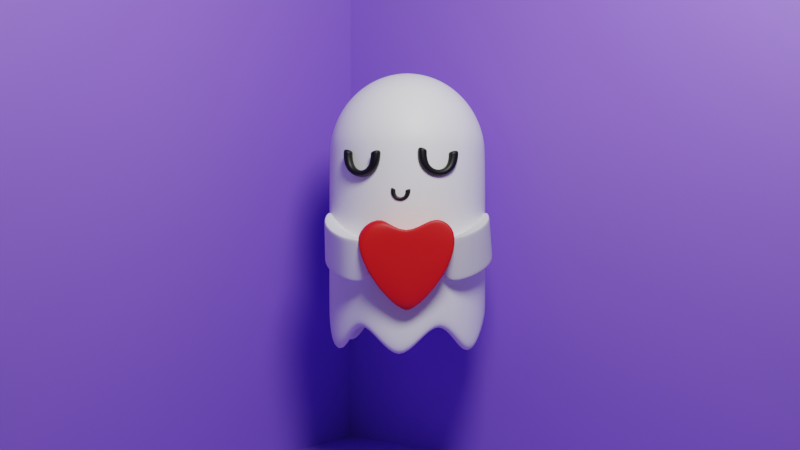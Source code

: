 # Source: ghost.blend  (saved by Blender 3.3.6; exported with 4.5.12 LTS)
import bpy
from mathutils import Matrix  # noqa: F401  (used for matrix-valued properties, if any)

bpy.ops.wm.read_factory_settings(use_empty=True)
scene = bpy.context.scene
scene.name = 'Scene'

# ---- collections
col_collection = bpy.data.collections.new('Collection'); scene.collection.children.link(col_collection)

# ---- materials (node trees are filled in below, after node groups)
mat_material_001 = bpy.data.materials.new('Material.001')
mat_material_002 = bpy.data.materials.new('Material.002')
mat_material_003 = bpy.data.materials.new('Material.003')
mat_material_004 = bpy.data.materials.new('Material.004')

# ---- material node trees
mat_material_001.use_nodes = True; mat_material_001.node_tree.nodes.clear()
_N = mat_material_001.node_tree.nodes; _L = mat_material_001.node_tree.links
n0 = _N.new('ShaderNodeBsdfPrincipled'); n0.name = 'Principled BSDF'; n0.location = (10, 300)
n0.distribution = 'GGX'
n0.subsurface_method = 'RANDOM_WALK_SKIN'
n0.inputs[0].default_value = (1.0, 1.0, 1.0, 1.0)
n0.inputs[3].default_value = 1.45
n0.inputs[27].default_value = (0.0, 0.0, 0.0, 1.0)
n0.inputs[28].default_value = 1.0
n1 = _N.new('ShaderNodeOutputMaterial'); n1.name = 'Material Output'; n1.location = (300, 300)
_L.new(n0.outputs[0], n1.inputs[0])
n1.is_active_output = True
mat_material_002.use_nodes = True; mat_material_002.node_tree.nodes.clear()
_N = mat_material_002.node_tree.nodes; _L = mat_material_002.node_tree.links
n0 = _N.new('ShaderNodeBsdfPrincipled'); n0.name = 'Principled BSDF'; n0.location = (10, 300)
n0.distribution = 'GGX'
n0.subsurface_method = 'RANDOM_WALK_SKIN'
n0.inputs[0].default_value = (0.0, 0.0, 0.0, 1.0)
n0.inputs[3].default_value = 1.45
n0.inputs[27].default_value = (0.0, 0.0, 0.0, 1.0)
n0.inputs[28].default_value = 1.0
n1 = _N.new('ShaderNodeOutputMaterial'); n1.name = 'Material Output'; n1.location = (300, 300)
_L.new(n0.outputs[0], n1.inputs[0])
n1.is_active_output = True
mat_material_003.use_nodes = True; mat_material_003.node_tree.nodes.clear()
_N = mat_material_003.node_tree.nodes; _L = mat_material_003.node_tree.links
n0 = _N.new('ShaderNodeBsdfPrincipled'); n0.name = 'Principled BSDF'; n0.location = (10, 300)
n0.distribution = 'GGX'
n0.subsurface_method = 'RANDOM_WALK_SKIN'
n0.inputs[0].default_value = (0.8, 0.002981, 0.003734, 1.0)
n0.inputs[3].default_value = 1.45
n0.inputs[27].default_value = (0.0, 0.0, 0.0, 1.0)
n0.inputs[28].default_value = 1.0
n1 = _N.new('ShaderNodeOutputMaterial'); n1.name = 'Material Output'; n1.location = (300, 300)
_L.new(n0.outputs[0], n1.inputs[0])
n1.is_active_output = True
mat_material_004.use_nodes = True; mat_material_004.node_tree.nodes.clear()
_N = mat_material_004.node_tree.nodes; _L = mat_material_004.node_tree.links
n0 = _N.new('ShaderNodeBsdfPrincipled'); n0.name = 'Principled BSDF'; n0.location = (10, 300)
n0.distribution = 'GGX'
n0.subsurface_method = 'RANDOM_WALK_SKIN'
n0.inputs[0].default_value = (0.2823, 0.1434, 0.8, 1.0)
n0.inputs[3].default_value = 1.45
n0.inputs[27].default_value = (0.0, 0.0, 0.0, 1.0)
n0.inputs[28].default_value = 1.0
n1 = _N.new('ShaderNodeOutputMaterial'); n1.name = 'Material Output'; n1.location = (300, 300)
_L.new(n0.outputs[0], n1.inputs[0])
n1.is_active_output = True

# ---- world
world_world = bpy.data.worlds.new('World'); scene.world = world_world
world_world.use_nodes = True; world_world.node_tree.nodes.clear()
_N = world_world.node_tree.nodes; _L = world_world.node_tree.links
n0 = _N.new('ShaderNodeOutputWorld'); n0.name = 'World Output'; n0.location = (300, 300)
n1 = _N.new('ShaderNodeBackground'); n1.name = 'Background'; n1.location = (10, 300)
n1.inputs[0].default_value = (0.05088, 0.05088, 0.05088, 1.0)
_L.new(n1.outputs[0], n0.inputs[0])
n0.is_active_output = True
world_world.color = (0.05088, 0.05088, 0.05088)
world_world.use_sun_shadow = False
world_world.sun_shadow_jitter_overblur = 0.0

# ---- cameras
cam_camera = bpy.data.cameras.new('Camera')
cam_camera.clip_end = 100.0
cam_camera.ortho_scale = 7.314

# ---- lights
light_light = bpy.data.lights.new('Light', 'POINT')
light_light.transmission_factor = 0.0
light_light.energy = 2000.0
light_light.shadow_soft_size = 1.31
light_light.shadow_maximum_resolution = 0.006
light_light.use_absolute_resolution = True

# ---- meshes
me_circle = bpy.data.meshes.new('Circle')
me_circle.from_pydata([(-1.786, -5.935e-08, -2.594e-15), (-1.767, -0.1951, -2.594e-15), (-1.71, -0.3827, -2.594e-15), (-1.618, -0.5556, -2.594e-15), (-1.493, -0.7071, -2.594e-15), (-1.342, -0.8315, -2.594e-15), (-1.169, -0.9239, -2.594e-15), (-0.9812, -0.9808, -2.594e-15), (-0.7861, -1.0, -2.594e-15), (-1.786, 0.003768, 0.003074), (-1.767, -0.1652, -0.09447), (-1.71, -0.3276, -0.1883), (-1.618, -0.4774, -0.2747), (-1.493, -0.6086, -0.3505), (-1.342, -0.7163, -0.4127), (-1.169, -0.7963, -0.4589), (-0.9812, -0.8456, -0.4873), (-0.7861, -0.8623, -0.4969), (-1.786, 0.005495, 0.007619), (-1.767, -0.09205, -0.1613), (-1.71, -0.1858, -0.3238), (-1.618, -0.2723, -0.4735), (-1.493, -0.3481, -0.6048), (-1.342, -0.4102, -0.7125), (-1.169, -0.4564, -0.7925), (-0.9812, -0.4849, -0.8418), (-0.7861, -0.4945, -0.8584), (-1.786, 0.004718, 0.01242), (-1.767, 0.004718, -0.1827), (-1.71, 0.004718, -0.3703), (-1.618, 0.004718, -0.5432), (-1.493, 0.004718, -0.6947), (-1.342, 0.004718, -0.819), (-1.169, 0.004718, -0.9115), (-0.9812, 0.004718, -0.9684), (-0.7861, 0.004718, -0.9876), (-1.786, 0.001644, 0.01619), (-1.767, 0.09919, -0.1528), (-1.71, 0.193, -0.3152), (-1.618, 0.2794, -0.4649), (-1.493, 0.3552, -0.5962), (-1.342, 0.4174, -0.7039), (-1.169, 0.4636, -0.7839), (-0.9812, 0.492, -0.8332), (-0.7861, 0.5016, -0.8498), (-1.786, -0.002902, 0.01792), (-1.767, 0.1661, -0.07963), (-1.71, 0.3285, -0.1734), (-1.618, 0.4782, -0.2599), (-1.493, 0.6095, -0.3356), (-1.342, 0.7172, -0.3978), (-1.169, 0.7972, -0.444), (-0.9812, 0.8465, -0.4725), (-0.7861, 0.8631, -0.4821), (-1.786, -0.007702, 0.01714), (-1.767, 0.1874, 0.01714), (-1.71, 0.375, 0.01714), (-1.618, 0.5479, 0.01714), (-1.493, 0.6994, 0.01714), (-1.342, 0.8238, 0.01714), (-1.169, 0.9162, 0.01714), (-0.9812, 0.9731, 0.01714), (-0.7861, 0.9923, 0.01714), (-1.786, -0.01147, 0.01406), (-1.767, 0.1575, 0.1116), (-1.71, 0.3199, 0.2054), (-1.618, 0.4697, 0.2918), (-1.493, 0.6009, 0.3676), (-1.342, 0.7086, 0.4298), (-1.169, 0.7886, 0.476), (-0.9812, 0.8379, 0.5045), (-0.7861, 0.8546, 0.5141), (-1.786, -0.0132, 0.009518), (-1.767, 0.08435, 0.1785), (-1.71, 0.1781, 0.3409), (-1.618, 0.2646, 0.4907), (-1.493, 0.3404, 0.6219), (-1.342, 0.4025, 0.7296), (-1.169, 0.4487, 0.8096), (-0.9812, 0.4772, 0.8589), (-0.7861, 0.4868, 0.8755), (-1.786, -0.01242, 0.004718), (-1.767, -0.01242, 0.1998), (-1.71, -0.01242, 0.3874), (-1.618, -0.01242, 0.5603), (-1.493, -0.01242, 0.7118), (-1.342, -0.01242, 0.8362), (-1.169, -0.01242, 0.9286), (-0.9812, -0.01242, 0.9855), (-0.7861, -0.01242, 1.005), (-1.786, -0.009346, 0.0009493), (-1.767, -0.1069, 0.1699), (-1.71, -0.2007, 0.3324), (-1.618, -0.2871, 0.4821), (-1.493, -0.3629, 0.6133), (-1.342, -0.4251, 0.721), (-1.169, -0.4713, 0.8011), (-0.9812, -0.4997, 0.8503), (-0.7861, -0.5093, 0.867), (-1.786, -0.0048, -0.0007775), (-1.767, -0.1738, 0.09677), (-1.71, -0.3362, 0.1906), (-1.618, -0.4859, 0.277), (-1.493, -0.6172, 0.3528), (-1.342, -0.7249, 0.415), (-1.169, -0.8049, 0.4612), (-0.9812, -0.8542, 0.4896), (-0.7861, -0.8708, 0.4992), (1.842, 0.4868, 0.8755), (0.9445, 0.8546, 0.5141), (1.842, 0.9923, 0.01714), (0.9445, 0.8631, -0.4821), (1.842, 0.5016, -0.8498), (0.9445, 0.004718, -0.9876), (1.842, -0.4945, -0.8584), (0.9445, -0.8623, -0.4969), (1.842, -1.0, 6.08e-15), (0.9445, -0.01242, 1.005), (1.842, -0.5093, 0.867), (0.9445, -0.8708, 0.4992), (0.7534, 0.8546, 0.5141), (1.514, 0.9956, 0.01714), (0.7534, -0.8708, 0.4992), (1.514, -0.506, 0.867), (0.7534, 0.004718, -0.9876), (1.514, -0.4912, -0.8584), (1.514, 0.505, -0.8498), (1.514, 0.4901, 0.8755), (0.7534, -0.8623, -0.4969), (1.514, -0.9967, 3.937e-08), (0.7534, -0.01242, 1.005), (0.7534, 0.8631, -0.4821)], [], [(8, 7, 16, 17), (6, 5, 14, 15), (4, 3, 12, 13), (2, 1, 10, 11), (7, 6, 15, 16), (5, 4, 13, 14), (3, 2, 11, 12), (1, 0, 9, 10), (16, 15, 24, 25), (14, 13, 22, 23), (12, 11, 20, 21), (10, 9, 18, 19), (17, 16, 25, 26), (15, 14, 23, 24), (13, 12, 21, 22), (11, 10, 19, 20), (23, 22, 31, 32), (21, 20, 29, 30), (19, 18, 27, 28), (26, 25, 34, 35), (24, 23, 32, 33), (22, 21, 30, 31), (20, 19, 28, 29), (25, 24, 33, 34), (35, 34, 43, 44), (33, 32, 41, 42), (31, 30, 39, 40), (29, 28, 37, 38), (34, 33, 42, 43), (32, 31, 40, 41), (30, 29, 38, 39), (28, 27, 36, 37), (40, 39, 48, 49), (38, 37, 46, 47), (43, 42, 51, 52), (41, 40, 49, 50), (39, 38, 47, 48), (37, 36, 45, 46), (44, 43, 52, 53), (42, 41, 50, 51), (52, 51, 60, 61), (50, 49, 58, 59), (48, 47, 56, 57), (46, 45, 54, 55), (53, 52, 61, 62), (51, 50, 59, 60), (49, 48, 57, 58), (47, 46, 55, 56), (57, 56, 65, 66), (55, 54, 63, 64), (62, 61, 70, 71), (60, 59, 68, 69), (58, 57, 66, 67), (56, 55, 64, 65), (61, 60, 69, 70), (59, 58, 67, 68), (71, 70, 79, 80), (69, 68, 77, 78), (67, 66, 75, 76), (65, 64, 73, 74), (70, 69, 78, 79), (68, 67, 76, 77), (66, 65, 74, 75), (64, 63, 72, 73), (74, 73, 82, 83), (79, 78, 87, 88), (77, 76, 85, 86), (75, 74, 83, 84), (73, 72, 81, 82), (80, 79, 88, 89), (78, 77, 86, 87), (76, 75, 84, 85), (88, 87, 96, 97), (86, 85, 94, 95), (84, 83, 92, 93), (82, 81, 90, 91), (89, 88, 97, 98), (87, 86, 95, 96), (85, 84, 93, 94), (83, 82, 91, 92), (91, 90, 99, 100), (98, 97, 106, 107), (96, 95, 104, 105), (94, 93, 102, 103), (92, 91, 100, 101), (97, 96, 105, 106), (95, 94, 103, 104), (93, 92, 101, 102), (105, 104, 5, 6), (103, 102, 3, 4), (101, 100, 1, 2), (106, 105, 6, 7), (104, 103, 4, 5), (102, 101, 2, 3), (100, 99, 0, 1), (107, 106, 7, 8), (0, 99, 90, 81, 72, 63, 54, 45, 36, 27, 18, 9), (121, 120, 109, 110), (123, 122, 119, 118), (125, 124, 113, 114), (124, 126, 112, 113), (120, 127, 108, 109), (129, 128, 115, 116), (122, 129, 116, 119), (130, 123, 118, 117), (126, 131, 111, 112), (127, 130, 117, 108), (128, 125, 114, 115), (131, 121, 110, 111), (53, 62, 121, 131), (17, 26, 125, 128), (80, 89, 130, 127), (44, 53, 131, 126), (89, 98, 123, 130), (107, 8, 129, 122), (8, 17, 128, 129), (71, 80, 127, 120), (35, 44, 126, 124), (26, 35, 124, 125), (98, 107, 122, 123), (62, 71, 120, 121)])
me_circle.polygons.foreach_set('use_smooth', [True] * 121)
_uv = me_circle.uv_layers.new(name='UVMap')
_uv.uv.foreach_set('vector', [0.0, 0.0, 0.0, 0.0, 0.0, 0.0, 0.0, 0.0, 0.0, 0.0, 0.0, 0.0, 0.0, 0.0, 0.0, 0.0, 0.0, 0.0, 0.0, 0.0, 0.0, 0.0, 0.0, 0.0, 0.0, 0.0, 0.0, 0.0, 0.0, 0.0, 0.0, 0.0, 0.0, 0.0, 0.0, 0.0, 0.0, 0.0, 0.0, 0.0, 0.0, 0.0, 0.0, 0.0, 0.0, 0.0, 0.0, 0.0, 0.0, 0.0, 0.0, 0.0, 0.0, 0.0, 0.0, 0.0, 0.0, 0.0, 0.0, 0.0, 0.0, 0.0, 0.0, 0.0, 0.0, 0.0, 0.0, 0.0, 0.0, 0.0, 0.0, 0.0, 0.0, 0.0, 0.0, 0.0, 0.0, 0.0, 0.0, 0.0, 0.0, 0.0, 0.0, 0.0, 0.0, 0.0, 0.0, 0.0, 0.0, 0.0, 0.0, 0.0, 0.0, 0.0, 0.0, 0.0, 0.0, 0.0, 0.0, 0.0, 0.0, 0.0, 0.0, 0.0, 0.0, 0.0, 0.0, 0.0, 0.0, 0.0, 0.0, 0.0, 0.0, 0.0, 0.0, 0.0, 0.0, 0.0, 0.0, 0.0, 0.0, 0.0, 0.0, 0.0, 0.0, 0.0, 0.0, 0.0, 0.0, 0.0, 0.0, 0.0, 0.0, 0.0, 0.0, 0.0, 0.0, 0.0, 0.0, 0.0, 0.0, 0.0, 0.0, 0.0, 0.0, 0.0, 0.0, 0.0, 0.0, 0.0, 0.0, 0.0, 0.0, 0.0, 0.0, 0.0, 0.0, 0.0, 0.0, 0.0, 0.0, 0.0, 0.0, 0.0, 0.0, 0.0, 0.0, 0.0, 0.0, 0.0, 0.0, 0.0, 0.0, 0.0, 0.0, 0.0, 0.0, 0.0, 0.0, 0.0, 0.0, 0.0, 0.0, 0.0, 0.0, 0.0, 0.0, 0.0, 0.0, 0.0, 0.0, 0.0, 0.0, 0.0, 0.0, 0.0, 0.0, 0.0, 0.0, 0.0, 0.0, 0.0, 0.0, 0.0, 0.0, 0.0, 0.0, 0.0, 0.0, 0.0, 0.0, 0.0, 0.0, 0.0, 0.0, 0.0, 0.0, 0.0, 0.0, 0.0, 0.0, 0.0, 0.0, 0.0, 0.0, 0.0, 0.0, 0.0, 0.0, 0.0, 0.0, 0.0, 0.0, 0.0, 0.0, 0.0, 0.0, 0.0, 0.0, 0.0, 0.0, 0.0, 0.0, 0.0, 0.0, 0.0, 0.0, 0.0, 0.0, 0.0, 0.0, 0.0, 0.0, 0.0, 0.0, 0.0, 0.0, 0.0, 0.0, 0.0, 0.0, 0.0, 0.0, 0.0, 0.0, 0.0, 0.0, 0.0, 0.0, 0.0, 0.0, 0.0, 0.0, 0.0, 0.0, 0.0, 0.0, 0.0, 0.0, 0.0, 0.0, 0.0, 0.0, 0.0, 0.0, 0.0, 0.0, 0.0, 0.0, 0.0, 0.0, 0.0, 0.0, 0.0, 0.0, 0.0, 0.0, 0.0, 0.0, 0.0, 0.0, 0.0, 0.0, 0.0, 0.0, 0.0, 0.0, 0.0, 0.0, 0.0, 0.0, 0.0, 0.0, 0.0, 0.0, 0.0, 0.0, 0.0, 0.0, 0.0, 0.0, 0.0, 0.0, 0.0, 0.0, 0.0, 0.0, 0.0, 0.0, 0.0, 0.0, 0.0, 0.0, 0.0, 0.0, 0.0, 0.0, 0.0, 0.0, 0.0, 0.0, 0.0, 0.0, 0.0, 0.0, 0.0, 0.0, 0.0, 0.0, 0.0, 0.0, 0.0, 0.0, 0.0, 0.0, 0.0, 0.0, 0.0, 0.0, 0.0, 0.0, 0.0, 0.0, 0.0, 0.0, 0.0, 0.0, 0.0, 0.0, 0.0, 0.0, 0.0, 0.0, 0.0, 0.0, 0.0, 0.0, 0.0, 0.0, 0.0, 0.0, 0.0, 0.0, 0.0, 0.0, 0.0, 0.0, 0.0, 0.0, 0.0, 0.0, 0.0, 0.0, 0.0, 0.0, 0.0, 0.0, 0.0, 0.0, 0.0, 0.0, 0.0, 0.0, 0.0, 0.0, 0.0, 0.0, 0.0, 0.0, 0.0, 0.0, 0.0, 0.0, 0.0, 0.0, 0.0, 0.0, 0.0, 0.0, 0.0, 0.0, 0.0, 0.0, 0.0, 0.0, 0.0, 0.0, 0.0, 0.0, 0.0, 0.0, 0.0, 0.0, 0.0, 0.0, 0.0, 0.0, 0.0, 0.0, 0.0, 0.0, 0.0, 0.0, 0.0, 0.0, 0.0, 0.0, 0.0, 0.0, 0.0, 0.0, 0.0, 0.0, 0.0, 0.0, 0.0, 0.0, 0.0, 0.0, 0.0, 0.0, 0.0, 0.0, 0.0, 0.0, 0.0, 0.0, 0.0, 0.0, 0.0, 0.0, 0.0, 0.0, 0.0, 0.0, 0.0, 0.0, 0.0, 0.0, 0.0, 0.0, 0.0, 0.0, 0.0, 0.0, 0.0, 0.0, 0.0, 0.0, 0.0, 0.0, 0.0, 0.0, 0.0, 0.0, 0.0, 0.0, 0.0, 0.0, 0.0, 0.0, 0.0, 0.0, 0.0, 0.0, 0.0, 0.0, 0.0, 0.0, 0.0, 0.0, 0.0, 0.0, 0.0, 0.0, 0.0, 0.0, 0.0, 0.0, 0.0, 0.0, 0.0, 0.0, 0.0, 0.0, 0.0, 0.0, 0.0, 0.0, 0.0, 0.0, 0.0, 0.0, 0.0, 0.0, 0.0, 0.0, 0.0, 0.0, 0.0, 0.0, 0.0, 0.0, 0.0, 0.0, 0.0, 0.0, 0.0, 0.0, 0.0, 0.0, 0.0, 0.0, 0.0, 0.0, 0.0, 0.0, 0.0, 0.0, 0.0, 0.0, 0.0, 0.0, 0.0, 0.0, 0.0, 0.0, 0.0, 0.0, 0.0, 0.0, 0.0, 0.0, 0.0, 0.0, 0.0, 0.0, 0.0, 0.0, 0.0, 0.0, 0.0, 0.0, 0.0, 0.0, 0.0, 0.0, 0.0, 0.0, 0.0, 0.0, 0.0, 0.0, 0.0, 0.0, 0.0, 0.0, 0.0, 0.0, 0.0, 0.0, 0.0, 0.0, 0.0, 0.0, 0.0, 0.0, 0.0, 0.0, 0.0, 0.0, 0.0, 0.0, 0.0, 0.0, 0.0, 0.0, 0.0, 0.0, 0.0, 0.0, 0.0, 0.0, 0.0, 0.0, 0.0, 0.0, 0.0, 0.0, 0.0, 0.0, 0.0, 0.0, 0.0, 0.0, 0.0, 0.0, 0.0, 0.0, 0.0, 0.0, 0.0, 0.0, 0.0, 0.0, 0.0, 0.0, 0.0, 0.0, 0.0, 0.0, 0.0, 0.0, 0.0, 0.0, 0.0, 0.0, 0.0, 0.0, 0.0, 0.0, 0.0, 0.0, 0.0, 0.0, 0.0, 0.0, 0.0, 0.0, 0.0, 0.0, 0.0, 0.0, 0.0, 0.0, 0.0, 0.0, 0.0, 0.0, 0.0, 0.0, 0.0, 0.0, 0.0, 0.0, 0.0, 0.0, 0.0, 0.0, 0.0, 0.0, 0.0, 0.0, 0.0, 0.0, 0.0, 0.0, 0.0, 0.0, 0.0, 0.0, 0.0, 0.0, 0.0, 0.0, 0.0, 0.0, 0.0, 0.0, 0.0, 0.0, 0.0, 0.0, 0.0, 0.0, 0.0, 0.0, 0.0, 0.0, 0.0, 0.0, 0.0, 0.0, 0.0, 0.0, 0.0, 0.0, 0.0, 0.0, 0.0, 0.0, 0.0, 0.0, 0.0, 0.0, 0.0, 0.0, 0.0, 0.0, 0.0, 0.0, 0.0, 0.0, 0.0, 0.0, 0.0, 0.0, 0.0, 0.0, 0.0, 0.0, 0.0, 0.0, 0.0, 0.0, 0.0, 0.0, 0.0, 0.0, 0.0, 0.0, 0.0, 0.0, 0.0, 0.0, 0.0, 0.0, 0.0, 0.0, 0.0, 0.0, 0.0, 0.0, 0.0, 0.0, 0.0, 0.0, 0.0, 0.0, 0.0, 0.0, 0.0, 0.0, 0.0, 0.0, 0.0, 0.0, 0.0, 0.0, 0.0, 0.0, 0.0, 0.0, 0.0, 0.0, 0.0, 0.0, 0.0, 0.0, 0.0, 0.0, 0.0, 0.0, 0.0, 0.0, 0.0, 0.0, 0.0, 0.0, 0.0, 0.0, 0.0, 0.0, 0.0, 0.0, 0.0, 0.0, 0.0, 0.0, 0.0, 0.0, 0.0, 0.0, 0.0, 0.0, 0.0, 0.0, 0.0, 0.0, 0.0, 0.0, 0.0, 0.0, 0.0, 0.0, 0.0, 0.0, 0.0, 0.0, 0.0, 0.0, 0.0, 0.0, 0.0, 0.0, 0.0, 0.0, 0.0, 0.0, 0.0, 0.0, 0.0, 0.0, 0.0, 0.0, 0.0, 0.0, 0.0, 0.0, 0.0, 0.0, 0.0, 0.0, 0.0, 0.0, 0.0, 0.0, 0.0, 0.0, 0.0, 0.0, 0.0, 0.0, 0.0, 0.0, 0.0, 0.0, 0.0, 0.0, 0.0, 0.0, 0.0, 0.0, 0.0, 0.0, 0.0, 0.0, 0.0, 0.0, 0.0, 0.0, 0.0, 0.0, 0.0, 0.0, 0.0, 0.0, 0.0, 0.0, 0.0, 0.0, 0.0, 0.0, 0.0, 0.0, 0.0, 0.0, 0.0, 0.0, 0.0, 0.0, 0.0, 0.0, 0.0, 0.0, 0.0, 0.0, 0.0, 0.0, 0.0, 0.0, 0.0, 0.0, 0.0, 0.0, 0.0, 0.0, 0.0, 0.0, 0.0, 0.0, 0.0, 0.0, 0.0, 0.0, 0.0, 0.0, 0.0, 0.0, 0.0, 0.0, 0.0, 0.0, 0.0, 0.0, 0.0, 0.0, 0.0, 0.0, 0.0, 0.0, 0.0, 0.0, 0.0, 0.0, 0.0, 0.0, 0.0, 0.0, 0.0, 0.0, 0.0, 0.0, 0.0, 0.0, 0.0, 0.0, 0.0, 0.0, 0.0, 0.0, 0.0, 0.0, 0.0, 0.0, 0.0, 0.0, 0.0, 0.0, 0.0, 0.0, 0.0, 0.0, 0.0])
me_circle.materials.append(mat_material_001)
me_circle.update()
me_circle_001 = bpy.data.meshes.new('Circle.001')
me_circle_001.from_pydata([(-0.4799, 0.991, -0.2397), (-0.7012, 0.9723, -0.2397), (-0.7012, -0.9892, -0.2397), (-0.4799, -1.009, -0.2397), (-0.2255, -0.9894, -0.2397), (-0.002954, -0.9322, -0.2397), (0.1701, -0.8398, -0.2397), (0.3216, -0.7154, -0.2397), (0.446, -0.5639, -0.2397), (0.5384, -0.391, -0.2397), (0.5953, -0.2034, -0.2397), (0.6145, -0.008289, -0.2397), (0.5953, 0.1868, -0.2397), (0.5384, 0.3744, -0.2397), (0.446, 0.5473, -0.2397), (0.3216, 0.6988, -0.2397), (0.1701, 0.8232, -0.2397), (-0.002955, 0.9156, -0.2397), (-0.2255, 0.9722, -0.2397), (-0.4799, 0.991, 0.2397), (-0.7012, 0.9723, 0.2397), (-0.7012, -0.9892, 0.2397), (-0.4799, -1.009, 0.2397), (-0.2255, -0.9894, 0.2397), (-0.002954, -0.9322, 0.2397), (0.1701, -0.8398, 0.2397), (0.3216, -0.7154, 0.2397), (0.446, -0.5639, 0.2397), (0.5384, -0.391, 0.2397), (0.5953, -0.2034, 0.2397), (0.6145, -0.008289, 0.2397), (0.5953, 0.1868, 0.2397), (0.5384, 0.3744, 0.2397), (0.446, 0.5473, 0.2397), (0.3216, 0.6988, 0.2397), (0.1701, 0.8232, 0.2397), (-0.002955, 0.9156, 0.2397), (-0.2255, 0.9722, 0.2397), (-0.5517, 0.4897, -0.2204), (-0.4091, 0.5052, -0.2204), (-0.4167, -0.5662, -0.2204), (-0.5623, -0.5571, -0.2204), (-0.2556, -0.5494, -0.2204), (-0.1049, -0.5117, -0.2204), (0.02655, -0.4564, -0.2204), (0.1251, -0.3871, -0.2204), (0.192, -0.3059, -0.2204), (0.2415, -0.2133, -0.2204), (0.2719, -0.1128, -0.2204), (0.2822, -0.008289, -0.2204), (0.2719, 0.09622, -0.2204), (0.2415, 0.1967, -0.2204), (0.192, 0.2893, -0.2204), (0.1251, 0.3705, -0.2204), (0.02655, 0.4345, -0.2204), (-0.1049, 0.4782, -0.2204), (-0.254, 0.5014, -0.2204), (-0.5517, 0.4897, 0.2204), (-0.4091, 0.5052, 0.2204), (-0.4167, -0.5662, 0.2204), (-0.5623, -0.5571, 0.2204), (-0.2556, -0.5494, 0.2204), (-0.1049, -0.5117, 0.2204), (0.02655, -0.4564, 0.2204), (0.1251, -0.3871, 0.2204), (0.192, -0.3059, 0.2204), (0.2415, -0.2133, 0.2204), (0.2719, -0.1128, 0.2204), (0.2822, -0.008289, 0.2204), (0.2719, 0.09622, 0.2204), (0.2415, 0.1967, 0.2204), (0.192, 0.2893, 0.2204), (0.1251, 0.3705, 0.2204), (0.02655, 0.4345, 0.2204), (-0.1049, 0.4782, 0.2204), (-0.254, 0.5014, 0.2204)], [], [(10, 29, 28, 9), (3, 22, 21, 2), (18, 37, 36, 17), (11, 30, 29, 10), (4, 23, 22, 3), (0, 19, 37, 18), (12, 31, 30, 11), (5, 24, 23, 4), (13, 32, 31, 12), (6, 25, 24, 5), (14, 33, 32, 13), (7, 26, 25, 6), (15, 34, 33, 14), (8, 27, 26, 7), (16, 35, 34, 15), (9, 28, 27, 8), (1, 20, 19, 0), (17, 36, 35, 16), (48, 47, 66, 67), (40, 41, 60, 59), (56, 55, 74, 75), (49, 48, 67, 68), (42, 40, 59, 61), (39, 56, 75, 58), (50, 49, 68, 69), (43, 42, 61, 62), (51, 50, 69, 70), (44, 43, 62, 63), (52, 51, 70, 71), (45, 44, 63, 64), (53, 52, 71, 72), (46, 45, 64, 65), (54, 53, 72, 73), (47, 46, 65, 66), (38, 39, 58, 57), (55, 54, 73, 74), (11, 10, 48, 49), (25, 26, 64, 63), (12, 11, 49, 50), (26, 27, 65, 64), (13, 12, 50, 51), (2, 21, 60, 41), (27, 28, 66, 65), (14, 13, 51, 52), (28, 29, 67, 66), (15, 14, 52, 53), (1, 0, 39, 38), (29, 30, 68, 67), (20, 1, 38, 57), (16, 15, 53, 54), (3, 2, 41, 40), (30, 31, 69, 68), (17, 16, 54, 55), (4, 3, 40, 42), (31, 32, 70, 69), (18, 17, 55, 56), (5, 4, 42, 43), (32, 33, 71, 70), (0, 18, 56, 39), (6, 5, 43, 44), (33, 34, 72, 71), (19, 20, 57, 58), (7, 6, 44, 45), (34, 35, 73, 72), (21, 22, 59, 60), (8, 7, 45, 46), (35, 36, 74, 73), (22, 23, 61, 59), (9, 8, 46, 47), (36, 37, 75, 74), (23, 24, 62, 61), (10, 9, 47, 48), (37, 19, 58, 75), (24, 25, 63, 62)])
me_circle_001.polygons.foreach_set('use_smooth', [True] * 74)
_uv = me_circle_001.uv_layers.new(name='UVMap')
_uv.uv.foreach_set('vector', [0.0, 0.0, 0.0, 0.0, 0.0, 0.0, 0.0, 0.0, 0.0, 0.0, 0.0, 0.0, 0.0, 0.0, 0.0, 0.0, 0.0, 0.0, 0.0, 0.0, 0.0, 0.0, 0.0, 0.0, 0.0, 0.0, 0.0, 0.0, 0.0, 0.0, 0.0, 0.0, 0.0, 0.0, 0.0, 0.0, 0.0, 0.0, 0.0, 0.0, 0.0, 0.0, 0.0, 0.0, 0.0, 0.0, 0.0, 0.0, 0.0, 0.0, 0.0, 0.0, 0.0, 0.0, 0.0, 0.0, 0.0, 0.0, 0.0, 0.0, 0.0, 0.0, 0.0, 0.0, 0.0, 0.0, 0.0, 0.0, 0.0, 0.0, 0.0, 0.0, 0.0, 0.0, 0.0, 0.0, 0.0, 0.0, 0.0, 0.0, 0.0, 0.0, 0.0, 0.0, 0.0, 0.0, 0.0, 0.0, 0.0, 0.0, 0.0, 0.0, 0.0, 0.0, 0.0, 0.0, 0.0, 0.0, 0.0, 0.0, 0.0, 0.0, 0.0, 0.0, 0.0, 0.0, 0.0, 0.0, 0.0, 0.0, 0.0, 0.0, 0.0, 0.0, 0.0, 0.0, 0.0, 0.0, 0.0, 0.0, 0.0, 0.0, 0.0, 0.0, 0.0, 0.0, 0.0, 0.0, 0.0, 0.0, 0.0, 0.0, 0.0, 0.0, 0.0, 0.0, 0.0, 0.0, 0.0, 0.0, 0.0, 0.0, 0.0, 0.0, 0.0, 0.0, 0.0, 0.0, 0.0, 0.0, 0.0, 0.0, 0.0, 0.0, 0.0, 0.0, 0.0, 0.0, 0.0, 0.0, 0.0, 0.0, 0.0, 0.0, 0.0, 0.0, 0.0, 0.0, 0.0, 0.0, 0.0, 0.0, 0.0, 0.0, 0.0, 0.0, 0.0, 0.0, 0.0, 0.0, 0.0, 0.0, 0.0, 0.0, 0.0, 0.0, 0.0, 0.0, 0.0, 0.0, 0.0, 0.0, 0.0, 0.0, 0.0, 0.0, 0.0, 0.0, 0.0, 0.0, 0.0, 0.0, 0.0, 0.0, 0.0, 0.0, 0.0, 0.0, 0.0, 0.0, 0.0, 0.0, 0.0, 0.0, 0.0, 0.0, 0.0, 0.0, 0.0, 0.0, 0.0, 0.0, 0.0, 0.0, 0.0, 0.0, 0.0, 0.0, 0.0, 0.0, 0.0, 0.0, 0.0, 0.0, 0.0, 0.0, 0.0, 0.0, 0.0, 0.0, 0.0, 0.0, 0.0, 0.0, 0.0, 0.0, 0.0, 0.0, 0.0, 0.0, 0.0, 0.0, 0.0, 0.0, 0.0, 0.0, 0.0, 0.0, 0.0, 0.0, 0.0, 0.0, 0.0, 0.0, 0.0, 0.0, 0.0, 0.0, 0.0, 0.0, 0.0, 0.0, 0.0, 0.0, 0.0, 0.0, 0.0, 0.0, 0.0, 0.0, 0.0, 0.0, 0.0, 0.0, 0.0, 0.0, 0.0, 0.0, 0.0, 0.0, 0.0, 0.0, 0.0, 0.0, 0.0, 0.0, 0.0, 0.0, 0.0, 0.0, 0.0, 0.0, 0.0, 0.0, 0.0, 0.0, 0.0, 0.0, 0.0, 0.0, 0.0, 0.0, 0.0, 0.0, 0.0, 0.0, 0.0, 0.0, 0.0, 0.0, 0.0, 0.0, 0.0, 0.0, 0.0, 0.0, 0.0, 0.0, 0.0, 0.0, 0.0, 0.0, 0.0, 0.0, 0.0, 0.0, 0.0, 0.0, 0.0, 0.0, 0.0, 0.0, 0.0, 0.0, 0.0, 0.0, 0.0, 0.0, 0.0, 0.0, 0.0, 0.0, 0.0, 0.0, 0.0, 0.0, 0.0, 0.0, 0.0, 0.0, 0.0, 0.0, 0.0, 0.0, 0.0, 0.0, 0.0, 0.0, 0.0, 0.0, 0.0, 0.0, 0.0, 0.0, 0.0, 0.0, 0.0, 0.0, 0.0, 0.0, 0.0, 0.0, 0.0, 0.0, 0.0, 0.0, 0.0, 0.0, 0.0, 0.0, 0.0, 0.0, 0.0, 0.0, 0.0, 0.0, 0.0, 0.0, 0.0, 0.0, 0.0, 0.0, 0.0, 0.0, 0.0, 0.0, 0.0, 0.0, 0.0, 0.0, 0.0, 0.0, 0.0, 0.0, 0.0, 0.0, 0.0, 0.0, 0.0, 0.0, 0.0, 0.0, 0.0, 0.0, 0.0, 0.0, 0.0, 0.0, 0.0, 0.0, 0.0, 0.0, 0.0, 0.0, 0.0, 0.0, 0.0, 0.0, 0.0, 0.0, 0.0, 0.0, 0.0, 0.0, 0.0, 0.0, 0.0, 0.0, 0.0, 0.0, 0.0, 0.0, 0.0, 0.0, 0.0, 0.0, 0.0, 0.0, 0.0, 0.0, 0.0, 0.0, 0.0, 0.0, 0.0, 0.0, 0.0, 0.0, 0.0, 0.0, 0.0, 0.0, 0.0, 0.0, 0.0, 0.0, 0.0, 0.0, 0.0, 0.0, 0.0, 0.0, 0.0, 0.0, 0.0, 0.0, 0.0, 0.0, 0.0, 0.0, 0.0, 0.0, 0.0, 0.0, 0.0, 0.0, 0.0, 0.0, 0.0, 0.0, 0.0, 0.0, 0.0, 0.0, 0.0, 0.0, 0.0, 0.0, 0.0, 0.0, 0.0, 0.0, 0.0, 0.0, 0.0, 0.0, 0.0, 0.0, 0.0, 0.0, 0.0, 0.0, 0.0, 0.0, 0.0, 0.0, 0.0, 0.0, 0.0, 0.0, 0.0, 0.0, 0.0, 0.0, 0.0, 0.0, 0.0, 0.0, 0.0, 0.0, 0.0, 0.0, 0.0, 0.0, 0.0, 0.0, 0.0, 0.0, 0.0, 0.0, 0.0, 0.0, 0.0, 0.0, 0.0, 0.0, 0.0, 0.0, 0.0, 0.0, 0.0, 0.0, 0.0, 0.0, 0.0, 0.0, 0.0, 0.0, 0.0, 0.0, 0.0, 0.0, 0.0, 0.0, 0.0, 0.0, 0.0, 0.0, 0.0, 0.0, 0.0, 0.0, 0.0, 0.0, 0.0, 0.0, 0.0, 0.0, 0.0, 0.0, 0.0, 0.0])
me_circle_001.materials.append(mat_material_002)
me_circle_001.update()
me_circle_002 = bpy.data.meshes.new('Circle.002')
me_circle_002.from_pydata([(-0.4799, 0.991, -0.2397), (-0.7012, 0.9723, -0.2397), (-0.7012, -0.9892, -0.2397), (-0.4799, -1.009, -0.2397), (-0.2255, -0.9894, -0.2397), (-0.002954, -0.9322, -0.2397), (0.1701, -0.8398, -0.2397), (0.3216, -0.7154, -0.2397), (0.446, -0.5639, -0.2397), (0.5384, -0.391, -0.2397), (0.5953, -0.2034, -0.2397), (0.6145, -0.008289, -0.2397), (0.5953, 0.1868, -0.2397), (0.5384, 0.3744, -0.2397), (0.446, 0.5473, -0.2397), (0.3216, 0.6988, -0.2397), (0.1701, 0.8232, -0.2397), (-0.002955, 0.9156, -0.2397), (-0.2255, 0.9722, -0.2397), (-0.4799, 0.991, 0.2397), (-0.7012, 0.9723, 0.2397), (-0.7012, -0.9892, 0.2397), (-0.4799, -1.009, 0.2397), (-0.2255, -0.9894, 0.2397), (-0.002954, -0.9322, 0.2397), (0.1701, -0.8398, 0.2397), (0.3216, -0.7154, 0.2397), (0.446, -0.5639, 0.2397), (0.5384, -0.391, 0.2397), (0.5953, -0.2034, 0.2397), (0.6145, -0.008289, 0.2397), (0.5953, 0.1868, 0.2397), (0.5384, 0.3744, 0.2397), (0.446, 0.5473, 0.2397), (0.3216, 0.6988, 0.2397), (0.1701, 0.8232, 0.2397), (-0.002955, 0.9156, 0.2397), (-0.2255, 0.9722, 0.2397), (-0.5517, 0.4897, -0.2204), (-0.4091, 0.5052, -0.2204), (-0.4167, -0.5662, -0.2204), (-0.5623, -0.5571, -0.2204), (-0.2556, -0.5494, -0.2204), (-0.1049, -0.5117, -0.2204), (0.02655, -0.4564, -0.2204), (0.1251, -0.3871, -0.2204), (0.192, -0.3059, -0.2204), (0.2415, -0.2133, -0.2204), (0.2719, -0.1128, -0.2204), (0.2822, -0.008289, -0.2204), (0.2719, 0.09622, -0.2204), (0.2415, 0.1967, -0.2204), (0.192, 0.2893, -0.2204), (0.1251, 0.3705, -0.2204), (0.02655, 0.4345, -0.2204), (-0.1049, 0.4782, -0.2204), (-0.254, 0.5014, -0.2204), (-0.5517, 0.4897, 0.2204), (-0.4091, 0.5052, 0.2204), (-0.4167, -0.5662, 0.2204), (-0.5623, -0.5571, 0.2204), (-0.2556, -0.5494, 0.2204), (-0.1049, -0.5117, 0.2204), (0.02655, -0.4564, 0.2204), (0.1251, -0.3871, 0.2204), (0.192, -0.3059, 0.2204), (0.2415, -0.2133, 0.2204), (0.2719, -0.1128, 0.2204), (0.2822, -0.008289, 0.2204), (0.2719, 0.09622, 0.2204), (0.2415, 0.1967, 0.2204), (0.192, 0.2893, 0.2204), (0.1251, 0.3705, 0.2204), (0.02655, 0.4345, 0.2204), (-0.1049, 0.4782, 0.2204), (-0.254, 0.5014, 0.2204)], [], [(10, 29, 28, 9), (3, 22, 21, 2), (18, 37, 36, 17), (11, 30, 29, 10), (4, 23, 22, 3), (0, 19, 37, 18), (12, 31, 30, 11), (5, 24, 23, 4), (13, 32, 31, 12), (6, 25, 24, 5), (14, 33, 32, 13), (7, 26, 25, 6), (15, 34, 33, 14), (8, 27, 26, 7), (16, 35, 34, 15), (9, 28, 27, 8), (1, 20, 19, 0), (17, 36, 35, 16), (48, 47, 66, 67), (40, 41, 60, 59), (56, 55, 74, 75), (49, 48, 67, 68), (42, 40, 59, 61), (39, 56, 75, 58), (50, 49, 68, 69), (43, 42, 61, 62), (51, 50, 69, 70), (44, 43, 62, 63), (52, 51, 70, 71), (45, 44, 63, 64), (53, 52, 71, 72), (46, 45, 64, 65), (54, 53, 72, 73), (47, 46, 65, 66), (38, 39, 58, 57), (55, 54, 73, 74), (11, 10, 48, 49), (25, 26, 64, 63), (12, 11, 49, 50), (26, 27, 65, 64), (13, 12, 50, 51), (2, 21, 60, 41), (27, 28, 66, 65), (14, 13, 51, 52), (28, 29, 67, 66), (15, 14, 52, 53), (1, 0, 39, 38), (29, 30, 68, 67), (20, 1, 38, 57), (16, 15, 53, 54), (3, 2, 41, 40), (30, 31, 69, 68), (17, 16, 54, 55), (4, 3, 40, 42), (31, 32, 70, 69), (18, 17, 55, 56), (5, 4, 42, 43), (32, 33, 71, 70), (0, 18, 56, 39), (6, 5, 43, 44), (33, 34, 72, 71), (19, 20, 57, 58), (7, 6, 44, 45), (34, 35, 73, 72), (21, 22, 59, 60), (8, 7, 45, 46), (35, 36, 74, 73), (22, 23, 61, 59), (9, 8, 46, 47), (36, 37, 75, 74), (23, 24, 62, 61), (10, 9, 47, 48), (37, 19, 58, 75), (24, 25, 63, 62)])
me_circle_002.polygons.foreach_set('use_smooth', [True] * 74)
_uv = me_circle_002.uv_layers.new(name='UVMap')
_uv.uv.foreach_set('vector', [0.0, 0.0, 0.0, 0.0, 0.0, 0.0, 0.0, 0.0, 0.0, 0.0, 0.0, 0.0, 0.0, 0.0, 0.0, 0.0, 0.0, 0.0, 0.0, 0.0, 0.0, 0.0, 0.0, 0.0, 0.0, 0.0, 0.0, 0.0, 0.0, 0.0, 0.0, 0.0, 0.0, 0.0, 0.0, 0.0, 0.0, 0.0, 0.0, 0.0, 0.0, 0.0, 0.0, 0.0, 0.0, 0.0, 0.0, 0.0, 0.0, 0.0, 0.0, 0.0, 0.0, 0.0, 0.0, 0.0, 0.0, 0.0, 0.0, 0.0, 0.0, 0.0, 0.0, 0.0, 0.0, 0.0, 0.0, 0.0, 0.0, 0.0, 0.0, 0.0, 0.0, 0.0, 0.0, 0.0, 0.0, 0.0, 0.0, 0.0, 0.0, 0.0, 0.0, 0.0, 0.0, 0.0, 0.0, 0.0, 0.0, 0.0, 0.0, 0.0, 0.0, 0.0, 0.0, 0.0, 0.0, 0.0, 0.0, 0.0, 0.0, 0.0, 0.0, 0.0, 0.0, 0.0, 0.0, 0.0, 0.0, 0.0, 0.0, 0.0, 0.0, 0.0, 0.0, 0.0, 0.0, 0.0, 0.0, 0.0, 0.0, 0.0, 0.0, 0.0, 0.0, 0.0, 0.0, 0.0, 0.0, 0.0, 0.0, 0.0, 0.0, 0.0, 0.0, 0.0, 0.0, 0.0, 0.0, 0.0, 0.0, 0.0, 0.0, 0.0, 0.0, 0.0, 0.0, 0.0, 0.0, 0.0, 0.0, 0.0, 0.0, 0.0, 0.0, 0.0, 0.0, 0.0, 0.0, 0.0, 0.0, 0.0, 0.0, 0.0, 0.0, 0.0, 0.0, 0.0, 0.0, 0.0, 0.0, 0.0, 0.0, 0.0, 0.0, 0.0, 0.0, 0.0, 0.0, 0.0, 0.0, 0.0, 0.0, 0.0, 0.0, 0.0, 0.0, 0.0, 0.0, 0.0, 0.0, 0.0, 0.0, 0.0, 0.0, 0.0, 0.0, 0.0, 0.0, 0.0, 0.0, 0.0, 0.0, 0.0, 0.0, 0.0, 0.0, 0.0, 0.0, 0.0, 0.0, 0.0, 0.0, 0.0, 0.0, 0.0, 0.0, 0.0, 0.0, 0.0, 0.0, 0.0, 0.0, 0.0, 0.0, 0.0, 0.0, 0.0, 0.0, 0.0, 0.0, 0.0, 0.0, 0.0, 0.0, 0.0, 0.0, 0.0, 0.0, 0.0, 0.0, 0.0, 0.0, 0.0, 0.0, 0.0, 0.0, 0.0, 0.0, 0.0, 0.0, 0.0, 0.0, 0.0, 0.0, 0.0, 0.0, 0.0, 0.0, 0.0, 0.0, 0.0, 0.0, 0.0, 0.0, 0.0, 0.0, 0.0, 0.0, 0.0, 0.0, 0.0, 0.0, 0.0, 0.0, 0.0, 0.0, 0.0, 0.0, 0.0, 0.0, 0.0, 0.0, 0.0, 0.0, 0.0, 0.0, 0.0, 0.0, 0.0, 0.0, 0.0, 0.0, 0.0, 0.0, 0.0, 0.0, 0.0, 0.0, 0.0, 0.0, 0.0, 0.0, 0.0, 0.0, 0.0, 0.0, 0.0, 0.0, 0.0, 0.0, 0.0, 0.0, 0.0, 0.0, 0.0, 0.0, 0.0, 0.0, 0.0, 0.0, 0.0, 0.0, 0.0, 0.0, 0.0, 0.0, 0.0, 0.0, 0.0, 0.0, 0.0, 0.0, 0.0, 0.0, 0.0, 0.0, 0.0, 0.0, 0.0, 0.0, 0.0, 0.0, 0.0, 0.0, 0.0, 0.0, 0.0, 0.0, 0.0, 0.0, 0.0, 0.0, 0.0, 0.0, 0.0, 0.0, 0.0, 0.0, 0.0, 0.0, 0.0, 0.0, 0.0, 0.0, 0.0, 0.0, 0.0, 0.0, 0.0, 0.0, 0.0, 0.0, 0.0, 0.0, 0.0, 0.0, 0.0, 0.0, 0.0, 0.0, 0.0, 0.0, 0.0, 0.0, 0.0, 0.0, 0.0, 0.0, 0.0, 0.0, 0.0, 0.0, 0.0, 0.0, 0.0, 0.0, 0.0, 0.0, 0.0, 0.0, 0.0, 0.0, 0.0, 0.0, 0.0, 0.0, 0.0, 0.0, 0.0, 0.0, 0.0, 0.0, 0.0, 0.0, 0.0, 0.0, 0.0, 0.0, 0.0, 0.0, 0.0, 0.0, 0.0, 0.0, 0.0, 0.0, 0.0, 0.0, 0.0, 0.0, 0.0, 0.0, 0.0, 0.0, 0.0, 0.0, 0.0, 0.0, 0.0, 0.0, 0.0, 0.0, 0.0, 0.0, 0.0, 0.0, 0.0, 0.0, 0.0, 0.0, 0.0, 0.0, 0.0, 0.0, 0.0, 0.0, 0.0, 0.0, 0.0, 0.0, 0.0, 0.0, 0.0, 0.0, 0.0, 0.0, 0.0, 0.0, 0.0, 0.0, 0.0, 0.0, 0.0, 0.0, 0.0, 0.0, 0.0, 0.0, 0.0, 0.0, 0.0, 0.0, 0.0, 0.0, 0.0, 0.0, 0.0, 0.0, 0.0, 0.0, 0.0, 0.0, 0.0, 0.0, 0.0, 0.0, 0.0, 0.0, 0.0, 0.0, 0.0, 0.0, 0.0, 0.0, 0.0, 0.0, 0.0, 0.0, 0.0, 0.0, 0.0, 0.0, 0.0, 0.0, 0.0, 0.0, 0.0, 0.0, 0.0, 0.0, 0.0, 0.0, 0.0, 0.0, 0.0, 0.0, 0.0, 0.0, 0.0, 0.0, 0.0, 0.0, 0.0, 0.0, 0.0, 0.0, 0.0, 0.0, 0.0, 0.0, 0.0, 0.0, 0.0, 0.0, 0.0, 0.0, 0.0, 0.0, 0.0, 0.0, 0.0, 0.0, 0.0, 0.0, 0.0, 0.0, 0.0, 0.0, 0.0, 0.0, 0.0, 0.0, 0.0, 0.0, 0.0, 0.0, 0.0, 0.0, 0.0, 0.0, 0.0, 0.0, 0.0, 0.0, 0.0, 0.0, 0.0, 0.0, 0.0, 0.0, 0.0, 0.0, 0.0, 0.0, 0.0, 0.0, 0.0, 0.0, 0.0, 0.0, 0.0])
me_circle_002.materials.append(mat_material_002)
me_circle_002.update()
me_circle_003 = bpy.data.meshes.new('Circle.003')
me_circle_003.from_pydata([(-0.4799, 0.991, -0.2397), (-0.7012, 0.9723, -0.2397), (-0.7012, -0.9892, -0.2397), (-0.4799, -1.009, -0.2397), (-0.2255, -0.9894, -0.2397), (-0.002954, -0.9322, -0.2397), (0.1701, -0.8398, -0.2397), (0.3216, -0.7154, -0.2397), (0.446, -0.5639, -0.2397), (0.5384, -0.391, -0.2397), (0.5953, -0.2034, -0.2397), (0.6145, -0.008289, -0.2397), (0.5953, 0.1868, -0.2397), (0.5384, 0.3744, -0.2397), (0.446, 0.5473, -0.2397), (0.3216, 0.6988, -0.2397), (0.1701, 0.8232, -0.2397), (-0.002955, 0.9156, -0.2397), (-0.2255, 0.9722, -0.2397), (-0.4799, 0.991, 0.2397), (-0.7012, 0.9723, 0.2397), (-0.7012, -0.9892, 0.2397), (-0.4799, -1.009, 0.2397), (-0.2255, -0.9894, 0.2397), (-0.002954, -0.9322, 0.2397), (0.1701, -0.8398, 0.2397), (0.3216, -0.7154, 0.2397), (0.446, -0.5639, 0.2397), (0.5384, -0.391, 0.2397), (0.5953, -0.2034, 0.2397), (0.6145, -0.008289, 0.2397), (0.5953, 0.1868, 0.2397), (0.5384, 0.3744, 0.2397), (0.446, 0.5473, 0.2397), (0.3216, 0.6988, 0.2397), (0.1701, 0.8232, 0.2397), (-0.002955, 0.9156, 0.2397), (-0.2255, 0.9722, 0.2397), (-0.4866, 0.426, -0.1926), (-0.362, 0.4396, -0.1926), (-0.3686, -0.4969, -0.1926), (-0.4959, -0.489, -0.1926), (-0.2278, -0.4822, -0.1926), (-0.09604, -0.4493, -0.1926), (0.01882, -0.4009, -0.1926), (0.105, -0.3404, -0.1926), (0.1634, -0.2694, -0.1926), (0.2067, -0.1885, -0.1926), (0.2333, -0.1006, -0.1926), (0.2423, -0.009276, -0.1926), (0.2333, 0.08207, -0.1926), (0.2067, 0.1699, -0.1926), (0.1634, 0.2509, -0.1926), (0.105, 0.3218, -0.1926), (0.01882, 0.3777, -0.1926), (-0.09604, 0.4159, -0.1926), (-0.2264, 0.4362, -0.1926), (-0.4866, 0.426, 0.1926), (-0.362, 0.4396, 0.1926), (-0.3686, -0.4969, 0.1926), (-0.4959, -0.489, 0.1926), (-0.2278, -0.4822, 0.1926), (-0.09604, -0.4493, 0.1926), (0.01882, -0.4009, 0.1926), (0.105, -0.3404, 0.1926), (0.1634, -0.2694, 0.1926), (0.2067, -0.1885, 0.1926), (0.2333, -0.1006, 0.1926), (0.2423, -0.009276, 0.1926), (0.2333, 0.08207, 0.1926), (0.2067, 0.1699, 0.1926), (0.1634, 0.2509, 0.1926), (0.105, 0.3218, 0.1926), (0.01882, 0.3777, 0.1926), (-0.09604, 0.4159, 0.1926), (-0.2264, 0.4362, 0.1926)], [], [(10, 29, 28, 9), (3, 22, 21, 2), (18, 37, 36, 17), (11, 30, 29, 10), (4, 23, 22, 3), (0, 19, 37, 18), (12, 31, 30, 11), (5, 24, 23, 4), (13, 32, 31, 12), (6, 25, 24, 5), (14, 33, 32, 13), (7, 26, 25, 6), (15, 34, 33, 14), (8, 27, 26, 7), (16, 35, 34, 15), (9, 28, 27, 8), (1, 20, 19, 0), (17, 36, 35, 16), (48, 47, 66, 67), (40, 41, 60, 59), (56, 55, 74, 75), (49, 48, 67, 68), (42, 40, 59, 61), (39, 56, 75, 58), (50, 49, 68, 69), (43, 42, 61, 62), (51, 50, 69, 70), (44, 43, 62, 63), (52, 51, 70, 71), (45, 44, 63, 64), (53, 52, 71, 72), (46, 45, 64, 65), (54, 53, 72, 73), (47, 46, 65, 66), (38, 39, 58, 57), (55, 54, 73, 74), (11, 10, 48, 49), (25, 26, 64, 63), (12, 11, 49, 50), (26, 27, 65, 64), (13, 12, 50, 51), (2, 21, 60, 41), (27, 28, 66, 65), (14, 13, 51, 52), (28, 29, 67, 66), (15, 14, 52, 53), (1, 0, 39, 38), (29, 30, 68, 67), (20, 1, 38, 57), (16, 15, 53, 54), (3, 2, 41, 40), (30, 31, 69, 68), (17, 16, 54, 55), (4, 3, 40, 42), (31, 32, 70, 69), (18, 17, 55, 56), (5, 4, 42, 43), (32, 33, 71, 70), (0, 18, 56, 39), (6, 5, 43, 44), (33, 34, 72, 71), (19, 20, 57, 58), (7, 6, 44, 45), (34, 35, 73, 72), (21, 22, 59, 60), (8, 7, 45, 46), (35, 36, 74, 73), (22, 23, 61, 59), (9, 8, 46, 47), (36, 37, 75, 74), (23, 24, 62, 61), (10, 9, 47, 48), (37, 19, 58, 75), (24, 25, 63, 62)])
me_circle_003.polygons.foreach_set('use_smooth', [True] * 74)
_uv = me_circle_003.uv_layers.new(name='UVMap')
_uv.uv.foreach_set('vector', [0.0, 0.0, 0.0, 0.0, 0.0, 0.0, 0.0, 0.0, 0.0, 0.0, 0.0, 0.0, 0.0, 0.0, 0.0, 0.0, 0.0, 0.0, 0.0, 0.0, 0.0, 0.0, 0.0, 0.0, 0.0, 0.0, 0.0, 0.0, 0.0, 0.0, 0.0, 0.0, 0.0, 0.0, 0.0, 0.0, 0.0, 0.0, 0.0, 0.0, 0.0, 0.0, 0.0, 0.0, 0.0, 0.0, 0.0, 0.0, 0.0, 0.0, 0.0, 0.0, 0.0, 0.0, 0.0, 0.0, 0.0, 0.0, 0.0, 0.0, 0.0, 0.0, 0.0, 0.0, 0.0, 0.0, 0.0, 0.0, 0.0, 0.0, 0.0, 0.0, 0.0, 0.0, 0.0, 0.0, 0.0, 0.0, 0.0, 0.0, 0.0, 0.0, 0.0, 0.0, 0.0, 0.0, 0.0, 0.0, 0.0, 0.0, 0.0, 0.0, 0.0, 0.0, 0.0, 0.0, 0.0, 0.0, 0.0, 0.0, 0.0, 0.0, 0.0, 0.0, 0.0, 0.0, 0.0, 0.0, 0.0, 0.0, 0.0, 0.0, 0.0, 0.0, 0.0, 0.0, 0.0, 0.0, 0.0, 0.0, 0.0, 0.0, 0.0, 0.0, 0.0, 0.0, 0.0, 0.0, 0.0, 0.0, 0.0, 0.0, 0.0, 0.0, 0.0, 0.0, 0.0, 0.0, 0.0, 0.0, 0.0, 0.0, 0.0, 0.0, 0.0, 0.0, 0.0, 0.0, 0.0, 0.0, 0.0, 0.0, 0.0, 0.0, 0.0, 0.0, 0.0, 0.0, 0.0, 0.0, 0.0, 0.0, 0.0, 0.0, 0.0, 0.0, 0.0, 0.0, 0.0, 0.0, 0.0, 0.0, 0.0, 0.0, 0.0, 0.0, 0.0, 0.0, 0.0, 0.0, 0.0, 0.0, 0.0, 0.0, 0.0, 0.0, 0.0, 0.0, 0.0, 0.0, 0.0, 0.0, 0.0, 0.0, 0.0, 0.0, 0.0, 0.0, 0.0, 0.0, 0.0, 0.0, 0.0, 0.0, 0.0, 0.0, 0.0, 0.0, 0.0, 0.0, 0.0, 0.0, 0.0, 0.0, 0.0, 0.0, 0.0, 0.0, 0.0, 0.0, 0.0, 0.0, 0.0, 0.0, 0.0, 0.0, 0.0, 0.0, 0.0, 0.0, 0.0, 0.0, 0.0, 0.0, 0.0, 0.0, 0.0, 0.0, 0.0, 0.0, 0.0, 0.0, 0.0, 0.0, 0.0, 0.0, 0.0, 0.0, 0.0, 0.0, 0.0, 0.0, 0.0, 0.0, 0.0, 0.0, 0.0, 0.0, 0.0, 0.0, 0.0, 0.0, 0.0, 0.0, 0.0, 0.0, 0.0, 0.0, 0.0, 0.0, 0.0, 0.0, 0.0, 0.0, 0.0, 0.0, 0.0, 0.0, 0.0, 0.0, 0.0, 0.0, 0.0, 0.0, 0.0, 0.0, 0.0, 0.0, 0.0, 0.0, 0.0, 0.0, 0.0, 0.0, 0.0, 0.0, 0.0, 0.0, 0.0, 0.0, 0.0, 0.0, 0.0, 0.0, 0.0, 0.0, 0.0, 0.0, 0.0, 0.0, 0.0, 0.0, 0.0, 0.0, 0.0, 0.0, 0.0, 0.0, 0.0, 0.0, 0.0, 0.0, 0.0, 0.0, 0.0, 0.0, 0.0, 0.0, 0.0, 0.0, 0.0, 0.0, 0.0, 0.0, 0.0, 0.0, 0.0, 0.0, 0.0, 0.0, 0.0, 0.0, 0.0, 0.0, 0.0, 0.0, 0.0, 0.0, 0.0, 0.0, 0.0, 0.0, 0.0, 0.0, 0.0, 0.0, 0.0, 0.0, 0.0, 0.0, 0.0, 0.0, 0.0, 0.0, 0.0, 0.0, 0.0, 0.0, 0.0, 0.0, 0.0, 0.0, 0.0, 0.0, 0.0, 0.0, 0.0, 0.0, 0.0, 0.0, 0.0, 0.0, 0.0, 0.0, 0.0, 0.0, 0.0, 0.0, 0.0, 0.0, 0.0, 0.0, 0.0, 0.0, 0.0, 0.0, 0.0, 0.0, 0.0, 0.0, 0.0, 0.0, 0.0, 0.0, 0.0, 0.0, 0.0, 0.0, 0.0, 0.0, 0.0, 0.0, 0.0, 0.0, 0.0, 0.0, 0.0, 0.0, 0.0, 0.0, 0.0, 0.0, 0.0, 0.0, 0.0, 0.0, 0.0, 0.0, 0.0, 0.0, 0.0, 0.0, 0.0, 0.0, 0.0, 0.0, 0.0, 0.0, 0.0, 0.0, 0.0, 0.0, 0.0, 0.0, 0.0, 0.0, 0.0, 0.0, 0.0, 0.0, 0.0, 0.0, 0.0, 0.0, 0.0, 0.0, 0.0, 0.0, 0.0, 0.0, 0.0, 0.0, 0.0, 0.0, 0.0, 0.0, 0.0, 0.0, 0.0, 0.0, 0.0, 0.0, 0.0, 0.0, 0.0, 0.0, 0.0, 0.0, 0.0, 0.0, 0.0, 0.0, 0.0, 0.0, 0.0, 0.0, 0.0, 0.0, 0.0, 0.0, 0.0, 0.0, 0.0, 0.0, 0.0, 0.0, 0.0, 0.0, 0.0, 0.0, 0.0, 0.0, 0.0, 0.0, 0.0, 0.0, 0.0, 0.0, 0.0, 0.0, 0.0, 0.0, 0.0, 0.0, 0.0, 0.0, 0.0, 0.0, 0.0, 0.0, 0.0, 0.0, 0.0, 0.0, 0.0, 0.0, 0.0, 0.0, 0.0, 0.0, 0.0, 0.0, 0.0, 0.0, 0.0, 0.0, 0.0, 0.0, 0.0, 0.0, 0.0, 0.0, 0.0, 0.0, 0.0, 0.0, 0.0, 0.0, 0.0, 0.0, 0.0, 0.0, 0.0, 0.0, 0.0, 0.0, 0.0, 0.0, 0.0, 0.0, 0.0, 0.0, 0.0, 0.0, 0.0, 0.0, 0.0, 0.0, 0.0, 0.0, 0.0, 0.0, 0.0, 0.0, 0.0, 0.0, 0.0, 0.0, 0.0, 0.0, 0.0, 0.0, 0.0, 0.0, 0.0, 0.0, 0.0, 0.0, 0.0, 0.0, 0.0, 0.0])
me_circle_003.materials.append(mat_material_002)
me_circle_003.update()
me_circle_004 = bpy.data.meshes.new('Circle.004')
me_circle_004.from_pydata([(-0.03054, -0.8001, 0.332), (0.1984, -0.5286, 0.3402), (0.2214, -0.2954, 0.3402), (0.1984, -0.06224, 0.3402), (0.1304, 0.162, 0.3402), (0.01992, 0.3686, 0.3402), (-0.1287, 0.5497, 0.3402), (-0.3098, 0.6984, 0.3402), (-0.03054, -0.8001, -0.3483), (0.1984, -0.5286, -0.3402), (0.2214, -0.2954, -0.3402), (0.1984, -0.06224, -0.3402), (0.1304, 0.162, -0.3402), (0.01992, 0.3686, -0.3402), (-0.1287, 0.5497, -0.3402), (-0.3098, 0.6984, -0.3402), (-0.03054, -0.8001, 0.332), (0.1984, -0.5286, 0.3402), (0.2214, -0.2954, 0.3402), (0.1984, -0.06224, 0.3402), (0.1304, 0.162, 0.3402), (0.01992, 0.3686, 0.3402), (-0.1287, 0.5497, 0.3402), (-0.3098, 0.6984, 0.3402), (-0.03054, -0.8001, -0.3483), (0.1984, -0.5286, -0.3402), (0.2214, -0.2954, -0.3402), (0.1984, -0.06224, -0.3402), (0.1304, 0.162, -0.3402), (0.01992, 0.3686, -0.3402), (-0.1287, 0.5497, -0.3402), (-0.3098, 0.6984, -0.3402), (-0.275, -0.5921, 0.2415), (-0.2303, -0.4447, 0.2415), (-0.2152, -0.2915, 0.2415), (-0.2303, -0.1383, 0.2415), (-0.275, 0.009058, 0.2415), (-0.3475, 0.1448, 0.2415), (-0.4452, 0.2639, 0.2415), (-0.5642, 0.3615, 0.2415), (-0.275, -0.5921, -0.2568), (-0.2303, -0.4447, -0.2568), (-0.2152, -0.2915, -0.2568), (-0.2303, -0.1383, -0.2568), (-0.275, 0.009058, -0.2568), (-0.3475, 0.1448, -0.2568), (-0.4452, 0.2639, -0.2568), (-0.5642, 0.3615, -0.2568)], [], [(3, 11, 10, 2), (4, 12, 11, 3), (5, 13, 12, 4), (6, 14, 13, 5), (7, 15, 14, 6), (1, 9, 8, 0), (2, 10, 9, 1), (17, 16, 32, 33), (5, 4, 20, 21), (6, 5, 21, 22), (8, 9, 25, 24), (7, 6, 22, 23), (9, 10, 26, 25), (10, 11, 27, 26), (11, 12, 28, 27), (12, 13, 29, 28), (13, 14, 30, 29), (14, 15, 31, 30), (1, 0, 16, 17), (2, 1, 17, 18), (3, 2, 18, 19), (4, 3, 19, 20), (35, 34, 42, 43), (36, 35, 43, 44), (37, 36, 44, 45), (38, 37, 45, 46), (39, 38, 46, 47), (33, 32, 40, 41), (34, 33, 41, 42), (18, 17, 33, 34), (19, 18, 34, 35), (20, 19, 35, 36), (21, 20, 36, 37), (22, 21, 37, 38), (24, 25, 41, 40), (23, 22, 38, 39), (25, 26, 42, 41), (26, 27, 43, 42), (27, 28, 44, 43), (28, 29, 45, 44), (29, 30, 46, 45), (30, 31, 47, 46), (7, 23, 39, 47, 31, 15), (0, 8, 24, 40, 32, 16)])
_uv = me_circle_004.uv_layers.new(name='UVMap')
_uv.uv.foreach_set('vector', [0.0, 0.0, 0.0, 0.0, 0.0, 0.0, 0.0, 0.0, 0.0, 0.0, 0.0, 0.0, 0.0, 0.0, 0.0, 0.0, 0.0, 0.0, 0.0, 0.0, 0.0, 0.0, 0.0, 0.0, 0.0, 0.0, 0.0, 0.0, 0.0, 0.0, 0.0, 0.0, 0.0, 0.0, 0.0, 0.0, 0.0, 0.0, 0.0, 0.0, 0.0, 0.0, 0.0, 0.0, 0.0, 0.0, 0.0, 0.0, 0.0, 0.0, 0.0, 0.0, 0.0, 0.0, 0.0, 0.0, 0.0, 0.0, 0.0, 0.0, 0.0, 0.0, 0.0, 0.0, 0.0, 0.0, 0.0, 0.0, 0.0, 0.0, 0.0, 0.0, 0.0, 0.0, 0.0, 0.0, 0.0, 0.0, 0.0, 0.0, 0.0, 0.0, 0.0, 0.0, 0.0, 0.0, 0.0, 0.0, 0.0, 0.0, 0.0, 0.0, 0.0, 0.0, 0.0, 0.0, 0.0, 0.0, 0.0, 0.0, 0.0, 0.0, 0.0, 0.0, 0.0, 0.0, 0.0, 0.0, 0.0, 0.0, 0.0, 0.0, 0.0, 0.0, 0.0, 0.0, 0.0, 0.0, 0.0, 0.0, 0.0, 0.0, 0.0, 0.0, 0.0, 0.0, 0.0, 0.0, 0.0, 0.0, 0.0, 0.0, 0.0, 0.0, 0.0, 0.0, 0.0, 0.0, 0.0, 0.0, 0.0, 0.0, 0.0, 0.0, 0.0, 0.0, 0.0, 0.0, 0.0, 0.0, 0.0, 0.0, 0.0, 0.0, 0.0, 0.0, 0.0, 0.0, 0.0, 0.0, 0.0, 0.0, 0.0, 0.0, 0.0, 0.0, 0.0, 0.0, 0.0, 0.0, 0.0, 0.0, 0.0, 0.0, 0.0, 0.0, 0.0, 0.0, 0.0, 0.0, 0.0, 0.0, 0.0, 0.0, 0.0, 0.0, 0.0, 0.0, 0.0, 0.0, 0.0, 0.0, 0.0, 0.0, 0.0, 0.0, 0.0, 0.0, 0.0, 0.0, 0.0, 0.0, 0.0, 0.0, 0.0, 0.0, 0.0, 0.0, 0.0, 0.0, 0.0, 0.0, 0.0, 0.0, 0.0, 0.0, 0.0, 0.0, 0.0, 0.0, 0.0, 0.0, 0.0, 0.0, 0.0, 0.0, 0.0, 0.0, 0.0, 0.0, 0.0, 0.0, 0.0, 0.0, 0.0, 0.0, 0.0, 0.0, 0.0, 0.0, 0.0, 0.0, 0.0, 0.0, 0.0, 0.0, 0.0, 0.0, 0.0, 0.0, 0.0, 0.0, 0.0, 0.0, 0.0, 0.0, 0.0, 0.0, 0.0, 0.0, 0.0, 0.0, 0.0, 0.0, 0.0, 0.0, 0.0, 0.0, 0.0, 0.0, 0.0, 0.0, 0.0, 0.0, 0.0, 0.0, 0.0, 0.0, 0.0, 0.0, 0.0, 0.0, 0.0, 0.0, 0.0, 0.0, 0.0, 0.0, 0.0, 0.0, 0.0, 0.0, 0.0, 0.0, 0.0, 0.0, 0.0, 0.0, 0.0, 0.0, 0.0, 0.0, 0.0, 0.0, 0.0, 0.0, 0.0, 0.0, 0.0, 0.0, 0.0, 0.0, 0.0, 0.0, 0.0, 0.0, 0.0, 0.0, 0.0, 0.0, 0.0, 0.0, 0.0, 0.0, 0.0, 0.0, 0.0, 0.0, 0.0, 0.0, 0.0, 0.0, 0.0, 0.0, 0.0, 0.0, 0.0, 0.0, 0.0, 0.0, 0.0, 0.0, 0.0, 0.0, 0.0, 0.0, 0.0, 0.0, 0.0, 0.0, 0.0, 0.0, 0.0, 0.0, 0.0, 0.0, 0.0, 0.0, 0.0, 0.0])
me_circle_004.materials.append(mat_material_001)
me_circle_004.update()
me_circle_005 = bpy.data.meshes.new('Circle.005')
me_circle_005.from_pydata([(-0.03054, -0.8001, 0.332), (0.1984, -0.5286, 0.3402), (0.2214, -0.2954, 0.3402), (0.1984, -0.06224, 0.3402), (0.1304, 0.162, 0.3402), (0.01992, 0.3686, 0.3402), (-0.1287, 0.5497, 0.3402), (-0.3098, 0.6984, 0.3402), (-0.03054, -0.8001, -0.3483), (0.1984, -0.5286, -0.3402), (0.2214, -0.2954, -0.3402), (0.1984, -0.06224, -0.3402), (0.1304, 0.162, -0.3402), (0.01992, 0.3686, -0.3402), (-0.1287, 0.5497, -0.3402), (-0.3098, 0.6984, -0.3402), (-0.03054, -0.8001, 0.332), (0.1984, -0.5286, 0.3402), (0.2214, -0.2954, 0.3402), (0.1984, -0.06224, 0.3402), (0.1304, 0.162, 0.3402), (0.01992, 0.3686, 0.3402), (-0.1287, 0.5497, 0.3402), (-0.3098, 0.6984, 0.3402), (-0.03054, -0.8001, -0.3483), (0.1984, -0.5286, -0.3402), (0.2214, -0.2954, -0.3402), (0.1984, -0.06224, -0.3402), (0.1304, 0.162, -0.3402), (0.01992, 0.3686, -0.3402), (-0.1287, 0.5497, -0.3402), (-0.3098, 0.6984, -0.3402), (-0.275, -0.5921, 0.2415), (-0.2303, -0.4447, 0.2415), (-0.2152, -0.2915, 0.2415), (-0.2303, -0.1383, 0.2415), (-0.275, 0.009058, 0.2415), (-0.3475, 0.1448, 0.2415), (-0.4452, 0.2639, 0.2415), (-0.5642, 0.3615, 0.2415), (-0.275, -0.5921, -0.2568), (-0.2303, -0.4447, -0.2568), (-0.2152, -0.2915, -0.2568), (-0.2303, -0.1383, -0.2568), (-0.275, 0.009058, -0.2568), (-0.3475, 0.1448, -0.2568), (-0.4452, 0.2639, -0.2568), (-0.5642, 0.3615, -0.2568)], [], [(3, 11, 10, 2), (4, 12, 11, 3), (5, 13, 12, 4), (6, 14, 13, 5), (7, 15, 14, 6), (1, 9, 8, 0), (2, 10, 9, 1), (17, 16, 32, 33), (5, 4, 20, 21), (6, 5, 21, 22), (8, 9, 25, 24), (7, 6, 22, 23), (9, 10, 26, 25), (10, 11, 27, 26), (11, 12, 28, 27), (12, 13, 29, 28), (13, 14, 30, 29), (14, 15, 31, 30), (1, 0, 16, 17), (2, 1, 17, 18), (3, 2, 18, 19), (4, 3, 19, 20), (35, 34, 42, 43), (36, 35, 43, 44), (37, 36, 44, 45), (38, 37, 45, 46), (39, 38, 46, 47), (33, 32, 40, 41), (34, 33, 41, 42), (18, 17, 33, 34), (19, 18, 34, 35), (20, 19, 35, 36), (21, 20, 36, 37), (22, 21, 37, 38), (24, 25, 41, 40), (23, 22, 38, 39), (25, 26, 42, 41), (26, 27, 43, 42), (27, 28, 44, 43), (28, 29, 45, 44), (29, 30, 46, 45), (30, 31, 47, 46), (7, 23, 39, 47, 31, 15), (0, 8, 24, 40, 32, 16)])
_uv = me_circle_005.uv_layers.new(name='UVMap')
_uv.uv.foreach_set('vector', [0.0, 0.0, 0.0, 0.0, 0.0, 0.0, 0.0, 0.0, 0.0, 0.0, 0.0, 0.0, 0.0, 0.0, 0.0, 0.0, 0.0, 0.0, 0.0, 0.0, 0.0, 0.0, 0.0, 0.0, 0.0, 0.0, 0.0, 0.0, 0.0, 0.0, 0.0, 0.0, 0.0, 0.0, 0.0, 0.0, 0.0, 0.0, 0.0, 0.0, 0.0, 0.0, 0.0, 0.0, 0.0, 0.0, 0.0, 0.0, 0.0, 0.0, 0.0, 0.0, 0.0, 0.0, 0.0, 0.0, 0.0, 0.0, 0.0, 0.0, 0.0, 0.0, 0.0, 0.0, 0.0, 0.0, 0.0, 0.0, 0.0, 0.0, 0.0, 0.0, 0.0, 0.0, 0.0, 0.0, 0.0, 0.0, 0.0, 0.0, 0.0, 0.0, 0.0, 0.0, 0.0, 0.0, 0.0, 0.0, 0.0, 0.0, 0.0, 0.0, 0.0, 0.0, 0.0, 0.0, 0.0, 0.0, 0.0, 0.0, 0.0, 0.0, 0.0, 0.0, 0.0, 0.0, 0.0, 0.0, 0.0, 0.0, 0.0, 0.0, 0.0, 0.0, 0.0, 0.0, 0.0, 0.0, 0.0, 0.0, 0.0, 0.0, 0.0, 0.0, 0.0, 0.0, 0.0, 0.0, 0.0, 0.0, 0.0, 0.0, 0.0, 0.0, 0.0, 0.0, 0.0, 0.0, 0.0, 0.0, 0.0, 0.0, 0.0, 0.0, 0.0, 0.0, 0.0, 0.0, 0.0, 0.0, 0.0, 0.0, 0.0, 0.0, 0.0, 0.0, 0.0, 0.0, 0.0, 0.0, 0.0, 0.0, 0.0, 0.0, 0.0, 0.0, 0.0, 0.0, 0.0, 0.0, 0.0, 0.0, 0.0, 0.0, 0.0, 0.0, 0.0, 0.0, 0.0, 0.0, 0.0, 0.0, 0.0, 0.0, 0.0, 0.0, 0.0, 0.0, 0.0, 0.0, 0.0, 0.0, 0.0, 0.0, 0.0, 0.0, 0.0, 0.0, 0.0, 0.0, 0.0, 0.0, 0.0, 0.0, 0.0, 0.0, 0.0, 0.0, 0.0, 0.0, 0.0, 0.0, 0.0, 0.0, 0.0, 0.0, 0.0, 0.0, 0.0, 0.0, 0.0, 0.0, 0.0, 0.0, 0.0, 0.0, 0.0, 0.0, 0.0, 0.0, 0.0, 0.0, 0.0, 0.0, 0.0, 0.0, 0.0, 0.0, 0.0, 0.0, 0.0, 0.0, 0.0, 0.0, 0.0, 0.0, 0.0, 0.0, 0.0, 0.0, 0.0, 0.0, 0.0, 0.0, 0.0, 0.0, 0.0, 0.0, 0.0, 0.0, 0.0, 0.0, 0.0, 0.0, 0.0, 0.0, 0.0, 0.0, 0.0, 0.0, 0.0, 0.0, 0.0, 0.0, 0.0, 0.0, 0.0, 0.0, 0.0, 0.0, 0.0, 0.0, 0.0, 0.0, 0.0, 0.0, 0.0, 0.0, 0.0, 0.0, 0.0, 0.0, 0.0, 0.0, 0.0, 0.0, 0.0, 0.0, 0.0, 0.0, 0.0, 0.0, 0.0, 0.0, 0.0, 0.0, 0.0, 0.0, 0.0, 0.0, 0.0, 0.0, 0.0, 0.0, 0.0, 0.0, 0.0, 0.0, 0.0, 0.0, 0.0, 0.0, 0.0, 0.0, 0.0, 0.0, 0.0, 0.0, 0.0, 0.0, 0.0, 0.0, 0.0, 0.0, 0.0, 0.0, 0.0, 0.0, 0.0, 0.0, 0.0, 0.0, 0.0, 0.0, 0.0, 0.0, 0.0, 0.0, 0.0, 0.0, 0.0, 0.0, 0.0, 0.0, 0.0, 0.0, 0.0, 0.0, 0.0, 0.0])
me_circle_005.update()
me_plane = bpy.data.meshes.new('Plane')
me_plane.from_pydata([(1.0, -0.004438, 0.1276), (1.0, -3.905e-08, 0.1276), (1.0, 0.004438, 0.1276), (1.0, -0.004438, 0.274), (1.0, -4.956e-08, 0.274), (1.0, 0.004438, 0.274), (-0.4972, -0.5001, 0.4016), (-0.3704, -0.00286, 0.4031), (-0.4972, 0.4999, 0.4016), (0.1325, -0.4338, 0.375), (0.1325, -5.947e-09, 0.375), (0.1325, 0.4338, 0.375), (0.8315, -0.1685, 0.3448), (0.8315, -2.977e-08, 0.3665), (0.8315, 0.1685, 0.3448), (-0.4972, 0.4999, 3.276e-05), (-0.3704, -0.00286, 0.001514), (-0.4972, -0.5001, 3.276e-05), (0.1325, 0.4338, 0.0266), (0.1325, -5.897e-09, 0.0266), (0.1325, -0.4338, 0.0266), (0.8315, 0.1685, 0.0568), (0.8315, -2.952e-08, 0.03503), (0.8315, -0.1685, 0.0568), (-0.7581, -0.7899, 0.03618), (1.0, -0.008876, 0.14), (1.0, -0.004438, 0.1276), (-0.7566, 0.7911, 0.03597), (-0.7688, 0.7961, 0.05334), (1.0, 0.004438, 0.1276), (1.0, 0.008876, 0.14), (-0.7581, -0.79, 0.3656), (1.0, -0.004438, 0.274), (1.0, -0.008876, 0.2616), (-0.7566, 0.7911, 0.3658), (-0.7688, 0.7961, 0.3482), (1.0, 0.008876, 0.2616), (1.0, 0.004438, 0.274), (-0.4999, -0.9849, 9.92e-07), (-0.5, -1.0, 0.01241), (0.1325, -0.8523, 0.0266), (0.1325, -0.8675, 0.039), (0.8315, -0.337, 0.1174), (0.8315, -0.3227, 0.1009), (0.8315, 0.3227, 0.1009), (0.8315, 0.337, 0.1174), (0.1325, 0.8523, 0.0266), (0.1325, 0.8675, 0.039), (-0.5, 1.0, 0.01241), (-0.4999, 0.9849, 9.918e-07), (-0.5, -1.0, 0.3892), (-0.4999, -0.9849, 0.4016), (0.1325, -0.8675, 0.3626), (0.1325, -0.8523, 0.375), (0.8315, -0.3227, 0.3007), (0.8315, -0.337, 0.2842), (0.8315, 0.337, 0.2842), (0.8315, 0.3227, 0.3007), (0.1325, 0.8675, 0.3626), (0.1325, 0.8523, 0.375), (-0.4999, 0.9849, 0.4016), (-0.5, 1.0, 0.3892), (-0.8335, 0.4973, 0.001453), (-0.8481, 0.4971, 0.01392), (-0.4586, -0.01045, 0.005533), (-0.4725, -0.01164, 0.01857), (-0.8452, -0.5029, 0.01393), (-0.8321, -0.5028, 0.001459), (-0.8482, 0.4971, 0.3907), (-0.8337, 0.4973, 0.403), (-0.4725, -0.01164, 0.3953), (-0.4586, -0.01045, 0.4071), (-0.8323, -0.5028, 0.403), (-0.8454, -0.5029, 0.3907)], [], [(31, 51, 6, 72), (38, 17, 20, 40), (28, 63, 68, 35), (25, 26, 0, 3, 32, 33), (30, 45, 56, 36), (43, 23, 0, 26), (40, 20, 23, 43), (18, 46, 44, 21), (21, 44, 29, 2), (15, 49, 46, 18), (51, 53, 9, 6), (14, 5, 37, 57), (63, 65, 70, 68), (8, 11, 59, 60), (48, 28, 35, 61), (47, 48, 61, 58), (45, 47, 58, 56), (41, 42, 55, 52), (20, 19, 22, 23), (19, 18, 21, 22), (39, 41, 52, 50), (17, 16, 19, 20), (16, 15, 18, 19), (71, 7, 8, 69), (65, 66, 73, 70), (11, 14, 57, 59), (9, 12, 13, 10), (10, 13, 14, 11), (53, 54, 12, 9), (6, 9, 10, 7), (7, 10, 11, 8), (54, 32, 3, 12), (72, 6, 7, 71), (2, 29, 30, 36, 37, 5), (64, 62, 15, 16), (67, 64, 16, 17), (62, 27, 49, 15), (0, 1, 4, 3), (1, 2, 5, 4), (69, 8, 60, 34), (12, 3, 4, 13), (13, 4, 5, 14), (42, 25, 33, 55), (23, 22, 1, 0), (22, 21, 2, 1), (31, 72, 73, 66, 67, 24), (43, 26, 25, 42), (49, 27, 28, 48), (55, 33, 32, 54), (61, 35, 34, 60), (38, 40, 41, 39), (40, 43, 42, 41), (29, 44, 45, 30), (44, 46, 47, 45), (46, 49, 48, 47), (51, 31, 24, 38, 39, 50), (50, 52, 53, 51), (52, 55, 54, 53), (36, 56, 57, 37), (56, 58, 59, 57), (58, 61, 60, 59), (27, 62, 63, 28), (62, 64, 65, 63), (64, 67, 66, 65), (35, 68, 69, 34), (68, 70, 71, 69), (70, 73, 72, 71), (24, 67, 17, 38)])
me_plane.polygons.foreach_set('use_smooth', [True] * 68)
_uv = me_plane.uv_layers.new(name='UVMap')
_uv.uv.foreach_set('vector', [0.01193, 0.01073, 0.25, 0.00757, 0.25, 0.25, 0.009416, 0.25, 0.25, 0.00757, 0.25, 0.25, 0.5, 0.25, 0.5, 0.008764, 0.0, 1.0, 0.0, 0.75, 0.0, 0.75, 0.0, 1.0, 1.0, 0.0, 1.0, 0.25, 1.0, 0.25, 1.0, 0.25, 1.0, 0.25, 1.0, 0.0, 1.0, 1.0, 0.75, 1.0, 0.75, 1.0, 1.0, 1.0, 0.75, 0.02119, 0.75, 0.25, 1.0, 0.25, 1.0, 0.25, 0.5, 0.008764, 0.5, 0.25, 0.75, 0.25, 0.75, 0.02119, 0.5, 0.75, 0.5, 0.9912, 0.75, 0.9788, 0.75, 0.75, 0.75, 0.75, 0.75, 0.9788, 1.0, 0.75, 1.0, 0.75, 0.25, 0.75, 0.25, 0.9924, 0.5, 0.9912, 0.5, 0.75, 0.25, 0.00757, 0.5, 0.008764, 0.5, 0.25, 0.25, 0.25, 0.75, 0.75, 1.0, 0.75, 1.0, 0.75, 0.75, 0.9788, 0.0, 0.75, 0.0, 0.5, 0.0, 0.5, 0.0, 0.75, 0.25, 0.75, 0.5, 0.75, 0.5, 0.9912, 0.25, 0.9924, 0.25, 1.0, 0.0, 1.0, 0.0, 1.0, 0.25, 1.0, 0.5, 1.0, 0.25, 1.0, 0.25, 1.0, 0.5, 1.0, 0.75, 1.0, 0.5, 1.0, 0.5, 1.0, 0.75, 1.0, 0.5, 0.0, 0.75, 0.0, 0.75, 0.0, 0.5, 0.0, 0.5, 0.25, 0.5, 0.5, 0.75, 0.5, 0.75, 0.25, 0.5, 0.5, 0.5, 0.75, 0.75, 0.75, 0.75, 0.5, 0.25, 0.0, 0.5, 0.0, 0.5, 0.0, 0.25, 0.0, 0.25, 0.25, 0.25, 0.5, 0.5, 0.5, 0.5, 0.25, 0.25, 0.5, 0.25, 0.75, 0.5, 0.75, 0.5, 0.5, 0.03392, 0.5, 0.25, 0.5, 0.25, 0.75, 0.01034, 0.75, 0.0, 0.5, 0.0, 0.25, 0.0, 0.25, 0.0, 0.5, 0.5, 0.75, 0.75, 0.75, 0.75, 0.9788, 0.5, 0.9912, 0.5, 0.25, 0.75, 0.25, 0.75, 0.5, 0.5, 0.5, 0.5, 0.5, 0.75, 0.5, 0.75, 0.75, 0.5, 0.75, 0.5, 0.008764, 0.75, 0.02119, 0.75, 0.25, 0.5, 0.25, 0.25, 0.25, 0.5, 0.25, 0.5, 0.5, 0.25, 0.5, 0.25, 0.5, 0.5, 0.5, 0.5, 0.75, 0.25, 0.75, 0.75, 0.02119, 1.0, 0.25, 1.0, 0.25, 0.75, 0.25, 0.009416, 0.25, 0.25, 0.25, 0.25, 0.5, 0.03392, 0.5, 1.0, 0.75, 1.0, 0.75, 1.0, 1.0, 1.0, 1.0, 1.0, 0.75, 1.0, 0.75, 0.03391, 0.5, 0.01034, 0.75, 0.25, 0.75, 0.25, 0.5, 0.009419, 0.25, 0.03391, 0.5, 0.25, 0.5, 0.25, 0.25, 0.01034, 0.75, 0.01329, 0.9895, 0.25, 0.9924, 0.25, 0.75, 1.0, 0.25, 1.0, 0.5, 1.0, 0.5, 1.0, 0.25, 1.0, 0.5, 1.0, 0.75, 1.0, 0.75, 1.0, 0.5, 0.01034, 0.75, 0.25, 0.75, 0.25, 0.9924, 0.01324, 0.9896, 0.75, 0.25, 1.0, 0.25, 1.0, 0.5, 0.75, 0.5, 0.75, 0.5, 1.0, 0.5, 1.0, 0.75, 0.75, 0.75, 0.75, 0.0, 1.0, 0.0, 1.0, 0.0, 0.75, 0.0, 0.75, 0.25, 0.75, 0.5, 1.0, 0.5, 1.0, 0.25, 0.75, 0.5, 0.75, 0.75, 1.0, 0.75, 1.0, 0.5, 0.01193, 0.01073, 0.009416, 0.25, 0.0, 0.25, 0.0, 0.25, 0.009419, 0.25, 0.01197, 0.01078, 0.75, 0.02119, 1.0, 0.25, 1.0, 0.0, 0.75, 0.0, 0.25, 0.9924, 0.01329, 0.9895, 0.0, 1.0, 0.25, 1.0, 0.75, 0.0, 1.0, 0.0, 1.0, 0.25, 0.75, 0.02119, 0.25, 1.0, 0.0, 1.0, 0.01324, 0.9896, 0.25, 0.9924, 0.25, 0.00757, 0.5, 0.008764, 0.5, 0.0, 0.25, 0.0, 0.5, 0.008764, 0.75, 0.02119, 0.75, 0.0, 0.5, 0.0, 1.0, 0.75, 0.75, 0.9788, 0.75, 1.0, 1.0, 1.0, 0.75, 0.9788, 0.5, 0.9912, 0.5, 1.0, 0.75, 1.0, 0.5, 0.9912, 0.25, 0.9924, 0.25, 1.0, 0.5, 1.0, 0.25, 0.00757, 0.01193, 0.01073, 0.01197, 0.01078, 0.25, 0.00757, 0.25, 0.0, 0.25, 0.0, 0.25, 0.0, 0.5, 0.0, 0.5, 0.008764, 0.25, 0.00757, 0.5, 0.0, 0.75, 0.0, 0.75, 0.02119, 0.5, 0.008764, 1.0, 1.0, 0.75, 1.0, 0.75, 0.9788, 1.0, 0.75, 0.75, 1.0, 0.5, 1.0, 0.5, 0.9912, 0.75, 0.9788, 0.5, 1.0, 0.25, 1.0, 0.25, 0.9924, 0.5, 0.9912, 0.01329, 0.9895, 0.01034, 0.75, 0.0, 0.75, 0.0, 1.0, 0.01034, 0.75, 0.03391, 0.5, 0.0, 0.5, 0.0, 0.75, 0.03391, 0.5, 0.009419, 0.25, 0.0, 0.25, 0.0, 0.5, 0.0, 1.0, 0.0, 0.75, 0.01034, 0.75, 0.01324, 0.9896, 0.0, 0.75, 0.0, 0.5, 0.03392, 0.5, 0.01034, 0.75, 0.0, 0.5, 0.0, 0.25, 0.009416, 0.25, 0.03392, 0.5, 0.01197, 0.01078, 0.009419, 0.25, 0.25, 0.25, 0.25, 0.00757])
me_plane.materials.append(mat_material_003)
me_plane.update()
me_plane_001 = bpy.data.meshes.new('Plane.001')
me_plane_001.from_pydata([(-1.0, -1.0, 0.0), (1.0, -1.0, 0.0), (-1.0, 0.8636, -1.358e-08), (1.0, 0.8636, -1.358e-08), (-1.0, -1.0, 1.706), (1.0, -1.0, 1.706), (1.0, 0.8636, 1.706)], [], [(0, 1, 3, 2), (3, 1, 5, 6), (1, 0, 4, 5)])
_uv = me_plane_001.uv_layers.new(name='UVMap')
_uv.uv.foreach_set('vector', [0.0, 0.0, 1.0, 0.0, 1.0, 1.0, 0.0, 1.0, 1.0, 1.0, 1.0, 0.0, 1.0, 0.0, 1.0, 1.0, 1.0, 0.0, 0.0, 0.0, 0.0, 0.0, 1.0, 0.0])
me_plane_001.materials.append(mat_material_004)
me_plane_001.update()

# ---- objects
ob_light = bpy.data.objects.new('Light', light_light)
ob_camera = bpy.data.objects.new('Camera', cam_camera)
ob_circle = bpy.data.objects.new('Circle', me_circle)
ob_circle_001 = bpy.data.objects.new('Circle.001', me_circle_001)
ob_circle_002 = bpy.data.objects.new('Circle.002', me_circle_002)
ob_circle_003 = bpy.data.objects.new('Circle.003', me_circle_003)
ob_circle_004 = bpy.data.objects.new('Circle.004', me_circle_004)
ob_circle_005 = bpy.data.objects.new('Circle.005', me_circle_005)
ob_plane = bpy.data.objects.new('Plane', me_plane)
ob_plane_001 = bpy.data.objects.new('Plane.001', me_plane_001)

# ---- transforms, parenting, visibility, modifiers, constraints
ob_light.location = (4.635, -4.243, 5.267)
ob_light.rotation_euler = (0.6503, 0.05522, 1.866)
ob_light.lock_rotations_4d = False
ob_light.empty_display_type = 'ARROWS'
ob_light.color = (0.0, 0.0, 0.0, 0.0)
ob_light.lineart.crease_threshold = 0.0
ob_camera.location = (7.953, -11.03, 0.1362)
ob_camera.rotation_euler = (1.556, -6.053e-05, 0.6307)
ob_camera.lock_rotations_4d = False
ob_camera.empty_display_type = 'ARROWS'
ob_camera.color = (0.0, 0.0, 0.0, 0.0)
ob_camera.display_type = 'WIRE'
ob_camera.lineart.crease_threshold = 0.0
ob_circle.location = (0.0, 0.0, 0.0)
ob_circle.rotation_euler = (-1.571, 1.571, 0.0)
_m = ob_circle.modifiers.new('Solidify', 'SOLIDIFY')
_m.thickness = 0.15
_m.use_even_offset = True
_m = ob_circle.modifiers.new('Subdivision', 'SUBSURF')
_m.levels = 3
_m.render_levels = 3
ob_circle_001.location = (0.06001, -0.9678, 0.6511)
ob_circle_001.rotation_euler = (-1.204, 1.521, 3.555)
ob_circle_001.scale = (0.2531, 0.2531, 0.2531)
_m = ob_circle_001.modifiers.new('Subdivision', 'SUBSURF')
_m.levels = 3
_m.render_levels = 3
ob_circle_002.location = (0.8012, -0.5011, 0.6571)
ob_circle_002.rotation_euler = (-1.309, 1.504, 4.407)
ob_circle_002.scale = (0.2531, 0.2531, 0.2531)
_m = ob_circle_002.modifiers.new('Subdivision', 'SUBSURF')
_m.levels = 3
_m.render_levels = 3
ob_circle_003.location = (0.4934, -0.8044, 0.2944)
ob_circle_003.rotation_euler = (-1.51, 1.508, 3.751)
ob_circle_003.scale = (0.1156, 0.1156, 0.1156)
_m = ob_circle_003.modifiers.new('Subdivision', 'SUBSURF')
_m.levels = 3
_m.render_levels = 3
ob_circle_004.location = (-0.2863, -0.9626, -0.3117)
ob_circle_004.rotation_euler = (2.868, 0.1895, -1.906)
ob_circle_004.scale = (0.7807, 0.7807, 0.7807)
_m = ob_circle_004.modifiers.new('Subdivision', 'SUBSURF')
_m.levels = 3
_m.render_levels = 3
ob_circle_005.location = (0.9957, -0.01185, -0.3026)
ob_circle_005.rotation_euler = (6.553, 0.1181, -6.383)
ob_circle_005.scale = (0.7807, 0.7807, 0.7807)
_m = ob_circle_005.modifiers.new('Subdivision', 'SUBSURF')
_m.levels = 3
_m.render_levels = 3
ob_plane.location = (0.5542, -0.7661, -0.4457)
ob_plane.rotation_euler = (-6.259, 1.571, -0.933)
ob_plane.scale = (0.572, 0.572, 0.572)
_m = ob_plane.modifiers.new('Subdivision', 'SUBSURF')
_m.levels = 2
ob_plane_001.location = (1.816, 1.194, 0.5707)
ob_plane_001.rotation_euler = (1.571, 1.571, 0.0)
ob_plane_001.scale = (3.649, 3.649, 3.649)

# ---- collection membership
col_collection.objects.link(ob_light)
col_collection.objects.link(ob_camera)
col_collection.objects.link(ob_circle)
col_collection.objects.link(ob_circle_001)
col_collection.objects.link(ob_circle_002)
col_collection.objects.link(ob_circle_003)
col_collection.objects.link(ob_circle_004)
col_collection.objects.link(ob_circle_005)
col_collection.objects.link(ob_plane)
col_collection.objects.link(ob_plane_001)

# ---- scene / render settings (as saved in the file)
scene.camera = ob_camera
scene.frame_start = 1; scene.frame_end = 250; scene.frame_set(0)
scene.render.engine = 'CYCLES'
scene.cycles.samples = 256
scene.cycles.sampling_pattern = 'TABULATED_SOBOL'
scene.cycles.use_light_tree = False
scene.view_settings.view_transform = 'Filmic'
bpy.context.view_layer.update()
